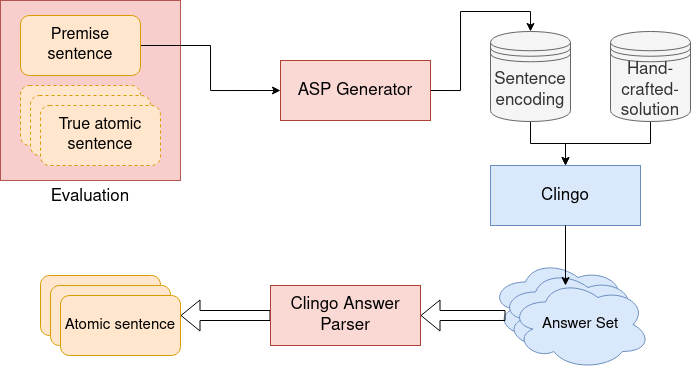

The diagram above was exported from draw.io. Its source (the exported page's mxGraphModel, read from the mxfile embedded in the PNG):
<mxGraphModel dx="1233" dy="679" grid="1" gridSize="10" guides="1" tooltips="1" connect="1" arrows="1" fold="1" page="1" pageScale="1" pageWidth="827" pageHeight="1169" math="0" shadow="0">
  <root>
    <mxCell id="0" />
    <mxCell id="1" parent="0" />
    <mxCell id="OyZtMxad_wAIlRux6pga-1" value="&lt;div&gt;Evaluation&lt;/div&gt;" style="whiteSpace=wrap;html=1;aspect=fixed;fontSize=17;fillColor=#f8cecc;strokeColor=#b85450;verticalAlign=top;labelPosition=center;verticalLabelPosition=bottom;align=center;" vertex="1" parent="1">
      <mxGeometry x="100" y="90" width="180" height="180" as="geometry" />
    </mxCell>
    <mxCell id="OyZtMxad_wAIlRux6pga-2" style="edgeStyle=orthogonalEdgeStyle;rounded=0;orthogonalLoop=1;jettySize=auto;html=1;exitX=1;exitY=0.5;exitDx=0;exitDy=0;entryX=0;entryY=0.5;entryDx=0;entryDy=0;" edge="1" parent="1" source="OyZtMxad_wAIlRux6pga-3" target="OyZtMxad_wAIlRux6pga-5">
      <mxGeometry relative="1" as="geometry" />
    </mxCell>
    <mxCell id="OyZtMxad_wAIlRux6pga-3" value="&lt;div&gt;Premise sentence&lt;/div&gt;" style="rounded=1;whiteSpace=wrap;html=1;fillColor=#ffe6cc;strokeColor=#d79b00;fontSize=16;" vertex="1" parent="1">
      <mxGeometry x="120" y="105" width="120" height="60" as="geometry" />
    </mxCell>
    <mxCell id="OyZtMxad_wAIlRux6pga-46" style="edgeStyle=orthogonalEdgeStyle;rounded=0;orthogonalLoop=1;jettySize=auto;html=1;exitX=1;exitY=0.5;exitDx=0;exitDy=0;entryX=0.5;entryY=0;entryDx=0;entryDy=0;fontSize=15;" edge="1" parent="1" source="OyZtMxad_wAIlRux6pga-5" target="OyZtMxad_wAIlRux6pga-45">
      <mxGeometry relative="1" as="geometry" />
    </mxCell>
    <mxCell id="OyZtMxad_wAIlRux6pga-5" value="&lt;div&gt;ASP Generator&lt;/div&gt;" style="rounded=0;whiteSpace=wrap;html=1;fontSize=17;fillColor=#fad9d5;strokeColor=#ae4132;" vertex="1" parent="1">
      <mxGeometry x="380" y="150" width="150" height="60" as="geometry" />
    </mxCell>
    <mxCell id="OyZtMxad_wAIlRux6pga-7" value="Clingo" style="rounded=0;whiteSpace=wrap;html=1;fontSize=17;fillColor=#dae8fc;strokeColor=#6c8ebf;" vertex="1" parent="1">
      <mxGeometry x="590" y="255" width="150" height="60" as="geometry" />
    </mxCell>
    <mxCell id="OyZtMxad_wAIlRux6pga-8" value="" style="rounded=1;whiteSpace=wrap;html=1;fontSize=16;dashed=1;fillColor=#ffe6cc;strokeColor=#d79b00;" vertex="1" parent="1">
      <mxGeometry x="120" y="175" width="120" height="60" as="geometry" />
    </mxCell>
    <mxCell id="OyZtMxad_wAIlRux6pga-9" value="" style="rounded=1;whiteSpace=wrap;html=1;fontSize=16;dashed=1;fillColor=#ffe6cc;strokeColor=#d79b00;" vertex="1" parent="1">
      <mxGeometry x="130" y="185" width="120" height="60" as="geometry" />
    </mxCell>
    <mxCell id="OyZtMxad_wAIlRux6pga-10" value="&lt;div&gt;True atomic sentence&lt;/div&gt;" style="rounded=1;whiteSpace=wrap;html=1;fontSize=16;dashed=1;fillColor=#ffe6cc;strokeColor=#d79b00;" vertex="1" parent="1">
      <mxGeometry x="140" y="195" width="120" height="60" as="geometry" />
    </mxCell>
    <mxCell id="OyZtMxad_wAIlRux6pga-15" value="" style="edgeStyle=orthogonalEdgeStyle;shape=flexArrow;rounded=0;orthogonalLoop=1;jettySize=auto;html=1;fontSize=15;entryX=1;entryY=0.25;entryDx=0;entryDy=0;" edge="1" parent="1">
      <mxGeometry relative="1" as="geometry">
        <mxPoint x="370" y="405" as="sourcePoint" />
        <mxPoint x="280" y="405" as="targetPoint" />
      </mxGeometry>
    </mxCell>
    <mxCell id="OyZtMxad_wAIlRux6pga-16" value="Clingo Answer Parser" style="rounded=0;whiteSpace=wrap;html=1;fontSize=17;fillColor=#fad9d5;strokeColor=#ae4132;" vertex="1" parent="1">
      <mxGeometry x="370" y="375" width="150" height="60" as="geometry" />
    </mxCell>
    <mxCell id="OyZtMxad_wAIlRux6pga-17" style="edgeStyle=none;rounded=0;orthogonalLoop=1;jettySize=auto;html=1;exitX=0.75;exitY=0;exitDx=0;exitDy=0;entryX=0.75;entryY=1;entryDx=0;entryDy=0;fontSize=15;dashed=1;endArrow=none;endFill=0;shape=link;strokeWidth=1;strokeColor=none;" edge="1" parent="1" source="OyZtMxad_wAIlRux6pga-18" target="OyZtMxad_wAIlRux6pga-10">
      <mxGeometry relative="1" as="geometry" />
    </mxCell>
    <mxCell id="OyZtMxad_wAIlRux6pga-18" value="" style="rounded=1;whiteSpace=wrap;html=1;fillColor=#ffe6cc;strokeColor=#d79b00;" vertex="1" parent="1">
      <mxGeometry x="140" y="365" width="120" height="60" as="geometry" />
    </mxCell>
    <mxCell id="OyZtMxad_wAIlRux6pga-19" value="" style="rounded=1;whiteSpace=wrap;html=1;fillColor=#ffe6cc;strokeColor=#d79b00;" vertex="1" parent="1">
      <mxGeometry x="150" y="375" width="120" height="60" as="geometry" />
    </mxCell>
    <mxCell id="OyZtMxad_wAIlRux6pga-20" value="&lt;font style=&quot;font-size: 15px;&quot;&gt;Atomic sentence&lt;/font&gt;" style="rounded=1;whiteSpace=wrap;html=1;fillColor=#ffe6cc;strokeColor=#d79b00;" vertex="1" parent="1">
      <mxGeometry x="160" y="385" width="120" height="60" as="geometry" />
    </mxCell>
    <mxCell id="OyZtMxad_wAIlRux6pga-48" style="edgeStyle=orthogonalEdgeStyle;rounded=0;orthogonalLoop=1;jettySize=auto;html=1;exitX=0.5;exitY=1;exitDx=0;exitDy=0;entryX=0.5;entryY=0;entryDx=0;entryDy=0;fontSize=15;" edge="1" parent="1" source="OyZtMxad_wAIlRux6pga-41" target="OyZtMxad_wAIlRux6pga-7">
      <mxGeometry relative="1" as="geometry" />
    </mxCell>
    <mxCell id="OyZtMxad_wAIlRux6pga-41" value="Hand-crafted-solution" style="shape=datastore;whiteSpace=wrap;html=1;fontSize=17;fillColor=#f5f5f5;strokeColor=#666666;fontColor=#333333;" vertex="1" parent="1">
      <mxGeometry x="710" y="121" width="80" height="90" as="geometry" />
    </mxCell>
    <mxCell id="OyZtMxad_wAIlRux6pga-42" value="" style="ellipse;shape=cloud;whiteSpace=wrap;html=1;fillColor=#dae8fc;strokeColor=#6c8ebf;" vertex="1" parent="1">
      <mxGeometry x="590" y="349" width="140" height="90" as="geometry" />
    </mxCell>
    <mxCell id="OyZtMxad_wAIlRux6pga-43" value="" style="ellipse;shape=cloud;whiteSpace=wrap;html=1;fillColor=#dae8fc;strokeColor=#6c8ebf;" vertex="1" parent="1">
      <mxGeometry x="600" y="359" width="140" height="90" as="geometry" />
    </mxCell>
    <mxCell id="OyZtMxad_wAIlRux6pga-44" value="Answer Set" style="ellipse;shape=cloud;whiteSpace=wrap;html=1;fontSize=15;fillColor=#dae8fc;strokeColor=#6c8ebf;" vertex="1" parent="1">
      <mxGeometry x="610" y="369" width="140" height="90" as="geometry" />
    </mxCell>
    <mxCell id="OyZtMxad_wAIlRux6pga-6" style="edgeStyle=none;rounded=0;orthogonalLoop=1;jettySize=auto;html=1;exitX=0.5;exitY=1;exitDx=0;exitDy=0;entryX=0.5;entryY=0;entryDx=0;entryDy=0;fontSize=15;" edge="1" parent="1" source="OyZtMxad_wAIlRux6pga-7">
      <mxGeometry relative="1" as="geometry">
        <mxPoint x="665" y="375" as="targetPoint" />
      </mxGeometry>
    </mxCell>
    <mxCell id="OyZtMxad_wAIlRux6pga-11" style="edgeStyle=none;shape=flexArrow;rounded=0;orthogonalLoop=1;jettySize=auto;html=1;exitX=0;exitY=0.5;exitDx=0;exitDy=0;entryX=1;entryY=0.5;entryDx=0;entryDy=0;fontSize=15;" edge="1" parent="1" target="OyZtMxad_wAIlRux6pga-16">
      <mxGeometry relative="1" as="geometry">
        <mxPoint x="605" y="405" as="sourcePoint" />
      </mxGeometry>
    </mxCell>
    <mxCell id="OyZtMxad_wAIlRux6pga-47" style="edgeStyle=orthogonalEdgeStyle;rounded=0;orthogonalLoop=1;jettySize=auto;html=1;exitX=0.5;exitY=1;exitDx=0;exitDy=0;entryX=0.5;entryY=0;entryDx=0;entryDy=0;fontSize=15;" edge="1" parent="1" source="OyZtMxad_wAIlRux6pga-45" target="OyZtMxad_wAIlRux6pga-7">
      <mxGeometry relative="1" as="geometry" />
    </mxCell>
    <mxCell id="OyZtMxad_wAIlRux6pga-45" value="Sentence encoding" style="shape=datastore;whiteSpace=wrap;html=1;fontSize=17;fillColor=#f5f5f5;strokeColor=#666666;fontColor=#333333;" vertex="1" parent="1">
      <mxGeometry x="590" y="121" width="80" height="90" as="geometry" />
    </mxCell>
  </root>
</mxGraphModel>